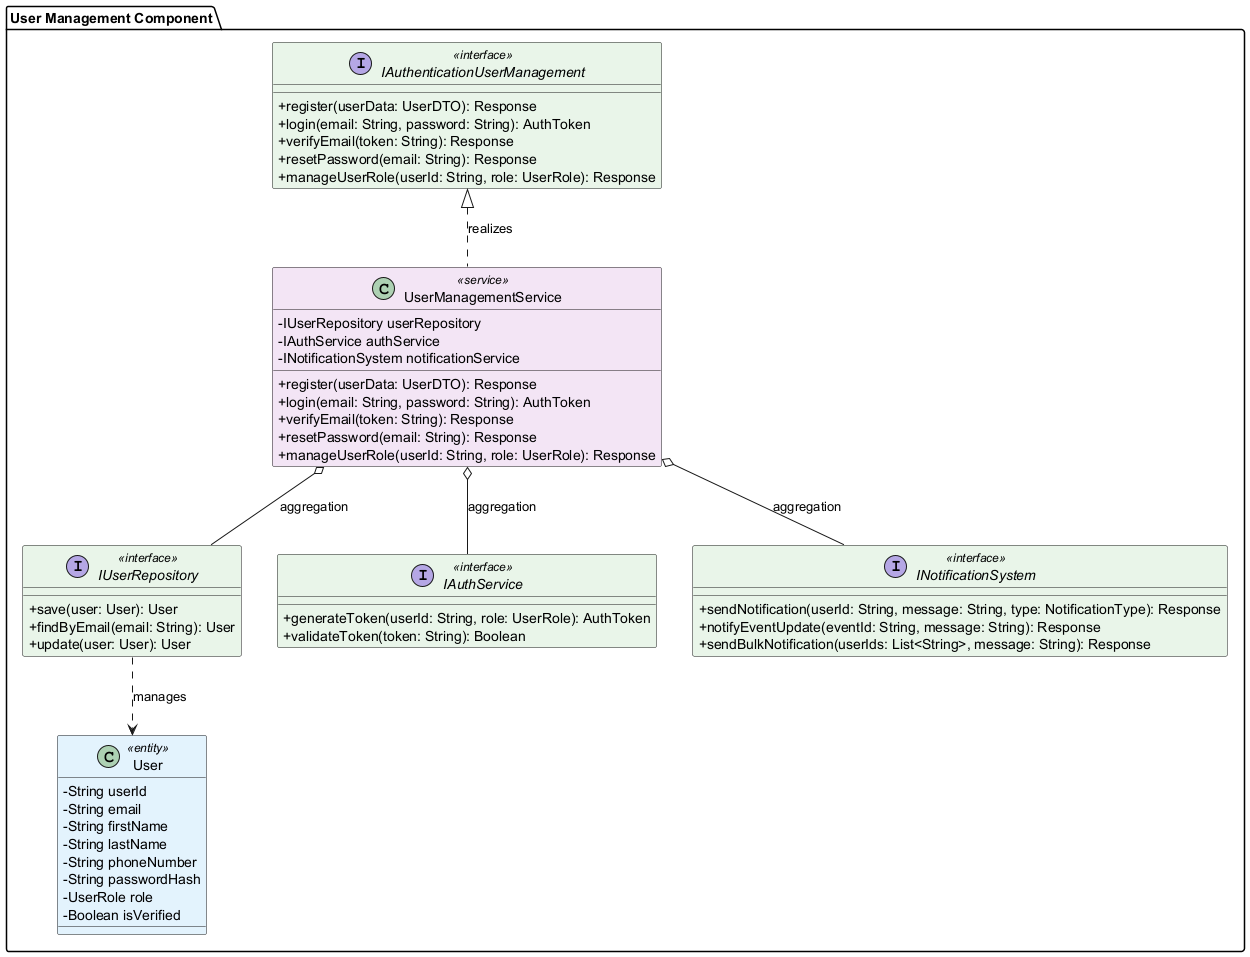

The diagram above was rendered by PlantUML. Its source (embedded in the PNG):
@startuml User_Management_Updated

!define INTERFACE_COLOR #E8F5E9
!define SERVICE_COLOR #F3E5F5
!define ENTITY_COLOR #E3F2FD

skinparam classAttributeIconSize 0
skinparam class {
    BackgroundColor<<interface>> INTERFACE_COLOR
    BackgroundColor<<service>> SERVICE_COLOR
    BackgroundColor<<entity>> ENTITY_COLOR
}

package "User Management Component" {
    
    ' Interface from Context Level
    interface IAuthenticationUserManagement <<interface>> {
        +register(userData: UserDTO): Response
        +login(email: String, password: String): AuthToken
        +verifyEmail(token: String): Response
        +resetPassword(email: String): Response
        +manageUserRole(userId: String, role: UserRole): Response
    }
    
    ' Service Implementation (Realization)
    class UserManagementService <<service>> {
        -IUserRepository userRepository
        -IAuthService authService
        -INotificationSystem notificationService
        +register(userData: UserDTO): Response
        +login(email: String, password: String): AuthToken
        +verifyEmail(token: String): Response
        +resetPassword(email: String): Response
        +manageUserRole(userId: String, role: UserRole): Response
    }
    
    ' Repository Interface
    interface IUserRepository <<interface>> {
        +save(user: User): User
        +findByEmail(email: String): User
        +update(user: User): User
    }
    
    ' Supporting Service Interfaces
    interface IAuthService <<interface>> {
        +generateToken(userId: String, role: UserRole): AuthToken
        +validateToken(token: String): Boolean
    }
    
    interface INotificationSystem <<interface>> {
        +sendNotification(userId: String, message: String, type: NotificationType): Response
        +notifyEventUpdate(eventId: String, message: String): Response
        +sendBulkNotification(userIds: List<String>, message: String): Response
    }
    
    ' Entity
    class User <<entity>> {
        -String userId
        -String email
        -String firstName
        -String lastName
        -String phoneNumber
        -String passwordHash
        -UserRole role
        -Boolean isVerified
    }
    
    ' Relationships (Professional)
    IAuthenticationUserManagement <|.. UserManagementService : realizes
    UserManagementService o-- IUserRepository : aggregation
    UserManagementService o-- IAuthService : aggregation
    UserManagementService o-- INotificationSystem : aggregation
    IUserRepository ..> User : manages
}

@enduml